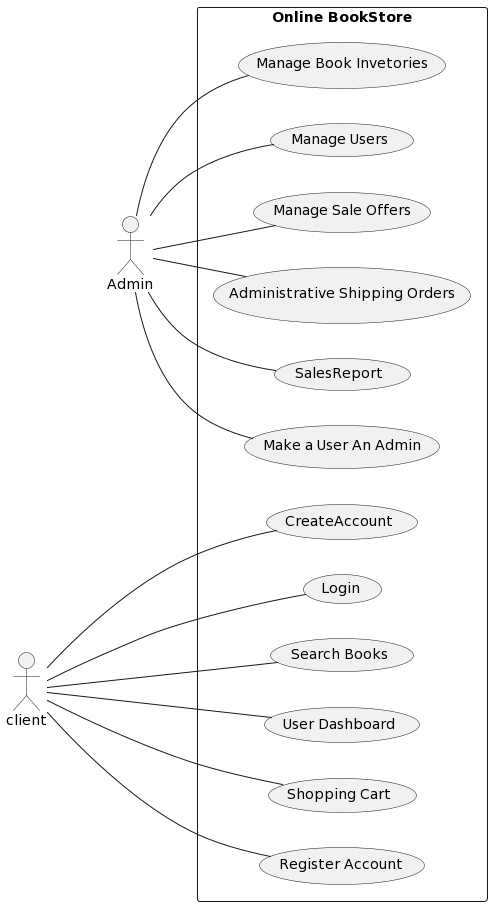

The diagram above was rendered by PlantUML. Its source (embedded in the PNG):
@startuml
left to right direction
"Admin"
"client"


rectangle "Online BookStore"{
usecase CreateAccount
usecase Login
usecase "Search Books"
usecase "User Dashboard"
usecase "Shopping Cart"

usecase "Register Account"
usecase "Manage Book Invetories"
usecase "Manage Users"
usecase "Manage Sale Offers"
usecase "Administrative Shipping Orders"

usecase "SalesReport"
usecase "Make a User An Admin"



}
client---CreateAccount
client---Login
client---"Search Books"
client---"User Dashboard"
client--- "Shopping Cart"
client---"Register Account"
Admin--"Manage Book Invetories"
Admin--"Manage Users"
Admin--"Manage Sale Offers"
Admin--"SalesReport"
Admin--"Administrative Shipping Orders"
Admin--"Make a User An Admin"
@enduml